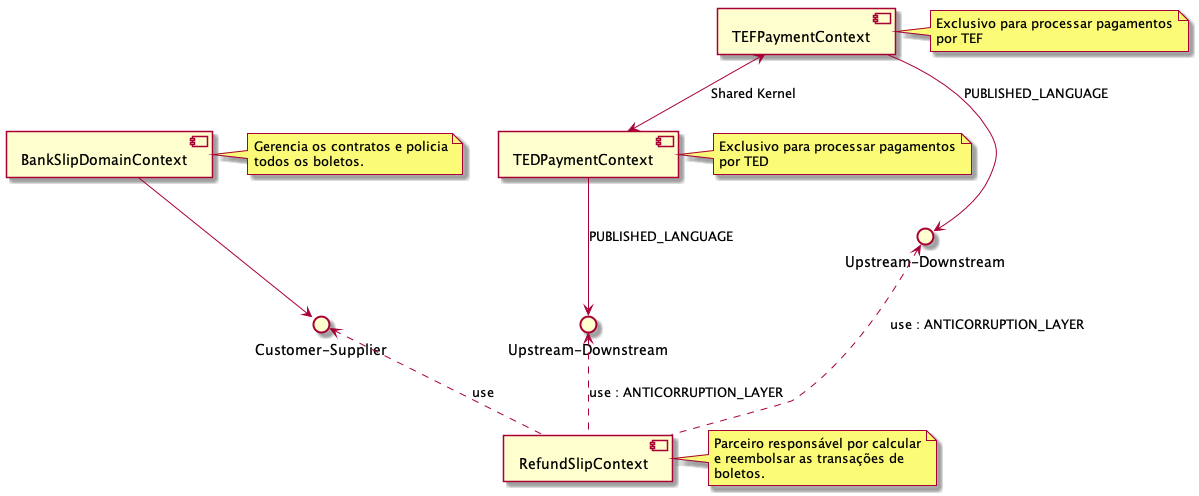

The diagram above was rendered by PlantUML. Its source (embedded in the PNG):
@startuml

skinparam componentStyle uml2

component [BankSlipDomainContext]
note right of [BankSlipDomainContext]
Gerencia os contratos e policia
todos os boletos.
end note
component [RefundSlipContext]
note right of [RefundSlipContext]
Parceiro responsável por calcular
e reembolsar as transações de
boletos.
end note
component [TEDPaymentContext]
note right of [TEDPaymentContext]
Exclusivo para processar pagamentos
por TED
end note
component [TEFPaymentContext]
note right of [TEFPaymentContext]
Exclusivo para processar pagamentos
por TEF
end note

interface "Customer-Supplier" as RefundSlipContext_to_BankSlipDomainContext
[BankSlipDomainContext] --> RefundSlipContext_to_BankSlipDomainContext
RefundSlipContext_to_BankSlipDomainContext <.. [RefundSlipContext] : use

interface "Upstream-Downstream" as RefundSlipContext_to_TEFPaymentContext
[TEFPaymentContext] --> RefundSlipContext_to_TEFPaymentContext : PUBLISHED_LANGUAGE
RefundSlipContext_to_TEFPaymentContext <.. [RefundSlipContext] : use : ANTICORRUPTION_LAYER

interface "Upstream-Downstream" as RefundSlipContext_to_TEDPaymentContext
[TEDPaymentContext] --> RefundSlipContext_to_TEDPaymentContext : PUBLISHED_LANGUAGE
RefundSlipContext_to_TEDPaymentContext <.. [RefundSlipContext] : use : ANTICORRUPTION_LAYER

[TEFPaymentContext]<-->[TEDPaymentContext] : Shared Kernel



@enduml